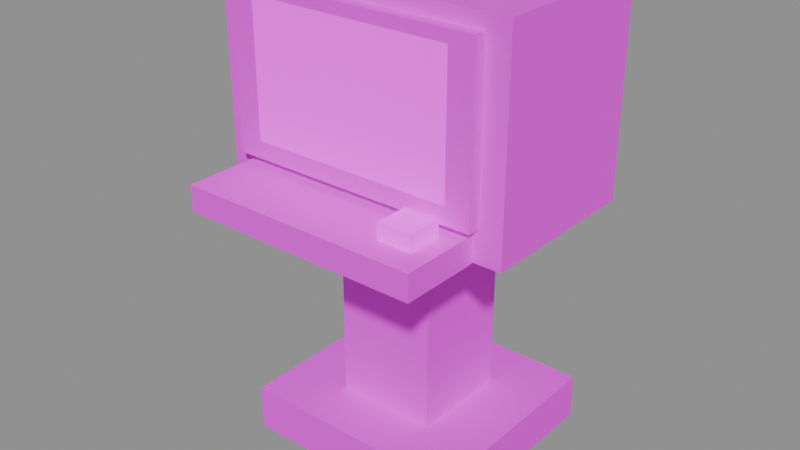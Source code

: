 # Source: RepairTerminal.blend  (saved by Blender 5.2.45; exported with 4.5.12 LTS)
import bpy
from mathutils import Matrix  # noqa: F401  (used for matrix-valued properties, if any)

bpy.ops.wm.read_factory_settings(use_empty=True)
scene = bpy.context.scene
scene.name = 'RepairTerminal'

# ---- images (referenced by path relative to the original .blend; pixels are not part of the script)
import os
ASSET_DIR = os.environ.get("B2B_ASSET_DIR", "")  # directory of the original .blend (textures are referenced by path, not embedded)
HERE = os.path.dirname(os.path.abspath(__file__))  # packed textures are extracted next to this script under _unpacked/

def load_image(name, relpath, width, height, colorspace="sRGB"):
    """Load a texture the original file referenced (path relative to the .blend, or extracted next to this script)."""
    p = next((c for c in (os.path.join(HERE, relpath), os.path.join(ASSET_DIR, relpath)) if relpath and os.path.exists(c)), "")
    if p:
        img = bpy.data.images.load(p, check_existing=True)
        img.name = name
    else:  # same state as the original file: an image datablock whose file is absent (Cycles renders it pink)
        img = bpy.data.images.new(name, width, height)
        img.source = "FILE"
        img.filepath = "//" + (relpath or name)
    img.colorspace_settings.name = colorspace
    return img
img_fuelstop04_atlas_png = load_image('FuelStop04_Atlas.png', 'FuelStop04_Atlas.png', 1024, 1024, 'sRGB')

# ---- materials (node trees are filled in below, after node groups)
mat_fuelstop04_atlas = bpy.data.materials.new('FuelStop04_Atlas')

# ---- material node trees
mat_fuelstop04_atlas.use_nodes = True; mat_fuelstop04_atlas.node_tree.nodes.clear()
_N = mat_fuelstop04_atlas.node_tree.nodes; _L = mat_fuelstop04_atlas.node_tree.links
n0 = _N.new('ShaderNodeOutputMaterial'); n0.name = 'Material Output'; n0.location = (0, 0)
n1 = _N.new('ShaderNodeBsdfPrincipled'); n1.name = 'Principled BSDF'; n1.location = (0, 0)
n1.inputs[2].default_value = 0.92
n1.inputs[10].default_value = 0.005
n2 = _N.new('ShaderNodeTexImage'); n2.name = 'Image Texture'; n2.location = (0, 0)
n2.image = img_fuelstop04_atlas_png
n2.interpolation = 'Closest'
n2.extension = 'EXTEND'
n3 = _N.new('ShaderNodeVertexColor'); n3.name = 'Color Attribute'; n3.location = (0, 0)
n3.layer_name = 'Color'
n4 = _N.new('ShaderNodeMath'); n4.name = 'Math'; n4.location = (0, 0)
n4.operation = 'MULTIPLY'
n4.inputs[1].default_value = 2.0
_L.new(n2.outputs[0], n1.inputs[0])
_L.new(n2.outputs[1], n1.inputs[4])
_L.new(n2.outputs[0], n1.inputs[27])
_L.new(n3.outputs[1], n4.inputs[0])
_L.new(n4.outputs[0], n1.inputs[28])
_L.new(n1.outputs[0], n0.inputs[0])
n0.is_active_output = True

# ---- meshes
me_repairterminal = bpy.data.meshes.new('RepairTerminal')
me_repairterminal.from_pydata([(-0.4, -0.375, 0.0), (-0.4, 0.375, 0.0), (0.4, 0.375, 0.0), (0.4, -0.375, 0.0), (-0.4, -0.375, 0.16), (0.4, -0.375, 0.16), (0.4, 0.375, 0.16), (-0.4, 0.375, 0.16), (-0.4, -0.375, 0.0), (0.4, -0.375, 0.0), (0.4, -0.375, 0.16), (-0.4, -0.375, 0.16), (0.4, -0.375, 0.0), (0.4, 0.375, 0.0), (0.4, 0.375, 0.16), (0.4, -0.375, 0.16), (0.4, 0.375, 0.0), (-0.4, 0.375, 0.0), (-0.4, 0.375, 0.16), (0.4, 0.375, 0.16), (-0.4, 0.375, 0.0), (-0.4, -0.375, 0.0), (-0.4, -0.375, 0.16), (-0.4, 0.375, 0.16), (-0.18, -0.18, 0.08), (-0.18, 0.18, 0.08), (0.18, 0.18, 0.08), (0.18, -0.18, 0.08), (-0.18, -0.18, 1.08), (0.18, -0.18, 1.08), (0.18, 0.18, 1.08), (-0.18, 0.18, 1.08), (-0.18, -0.18, 0.08), (0.18, -0.18, 0.08), (0.18, -0.18, 1.08), (-0.18, -0.18, 1.08), (0.18, -0.18, 0.08), (0.18, 0.18, 0.08), (0.18, 0.18, 1.08), (0.18, -0.18, 1.08), (0.18, 0.18, 0.08), (-0.18, 0.18, 0.08), (-0.18, 0.18, 1.08), (0.18, 0.18, 1.08), (-0.18, 0.18, 0.08), (-0.18, -0.18, 0.08), (-0.18, -0.18, 1.08), (-0.18, 0.18, 1.08), (-0.525, -0.3, 0.92), (-0.525, 0.3, 0.92), (0.525, 0.3, 0.92), (0.525, -0.3, 0.92), (-0.525, -0.3, 1.64), (0.525, -0.3, 1.64), (0.525, 0.3, 1.64), (-0.525, 0.3, 1.64), (-0.525, -0.3, 0.92), (0.525, -0.3, 0.92), (0.525, -0.3, 1.64), (-0.525, -0.3, 1.64), (0.525, -0.3, 0.92), (0.525, 0.3, 0.92), (0.525, 0.3, 1.64), (0.525, -0.3, 1.64), (0.525, 0.3, 0.92), (-0.525, 0.3, 0.92), (-0.525, 0.3, 1.64), (0.525, 0.3, 1.64), (-0.525, 0.3, 0.92), (-0.525, -0.3, 0.92), (-0.525, -0.3, 1.64), (-0.525, 0.3, 1.64), (-0.445, -0.345, 1.03), (-0.445, -0.295, 1.03), (0.445, -0.295, 1.03), (0.445, -0.345, 1.03), (-0.445, -0.345, 1.59), (0.445, -0.345, 1.59), (0.445, -0.295, 1.59), (-0.445, -0.295, 1.59), (-0.445, -0.345, 1.55), (-0.445, -0.345, 1.09), (-0.36, -0.345, 1.09), (-0.36, -0.345, 1.55), (0.36, -0.345, 1.59), (-0.445, -0.345, 1.59), (-0.445, -0.345, 1.55), (0.36, -0.345, 1.55), (0.445, -0.345, 1.09), (0.445, -0.345, 1.59), (0.36, -0.345, 1.59), (0.36, -0.345, 1.09), (-0.445, -0.345, 1.03), (0.445, -0.345, 1.03), (0.445, -0.345, 1.09), (-0.445, -0.345, 1.09), (0.445, -0.345, 1.03), (0.445, -0.295, 1.03), (0.445, -0.295, 1.59), (0.445, -0.345, 1.59), (0.445, -0.295, 1.03), (-0.445, -0.295, 1.03), (-0.445, -0.295, 1.59), (0.445, -0.295, 1.59), (-0.445, -0.295, 1.03), (-0.445, -0.345, 1.03), (-0.445, -0.345, 1.59), (-0.445, -0.295, 1.59), (-0.36, -0.345, 1.09), (0.36, -0.345, 1.09), (0.36, -0.345, 1.55), (-0.36, -0.345, 1.55), (-0.425, -0.58, 0.915), (-0.425, -0.18, 0.915), (0.425, -0.18, 0.915), (0.425, -0.58, 0.915), (-0.425, -0.58, 1.005), (0.425, -0.58, 1.005), (0.425, -0.18, 1.005), (-0.425, -0.18, 1.005), (-0.425, -0.58, 0.915), (0.425, -0.58, 0.915), (0.425, -0.58, 1.005), (-0.425, -0.58, 1.005), (0.425, -0.58, 0.915), (0.425, -0.18, 0.915), (0.425, -0.18, 1.005), (0.425, -0.58, 1.005), (0.425, -0.18, 0.915), (-0.425, -0.18, 0.915), (-0.425, -0.18, 1.005), (0.425, -0.18, 1.005), (-0.425, -0.18, 0.915), (-0.425, -0.58, 0.915), (-0.425, -0.58, 1.005), (-0.425, -0.18, 1.005), (0.24, -0.49, 1.0), (0.24, -0.37, 1.0), (0.36, -0.37, 1.0), (0.36, -0.49, 1.0), (0.24, -0.49, 1.06), (0.36, -0.49, 1.06), (0.36, -0.37, 1.06), (0.24, -0.37, 1.06), (0.24, -0.49, 1.0), (0.36, -0.49, 1.0), (0.36, -0.49, 1.06), (0.24, -0.49, 1.06), (0.36, -0.49, 1.0), (0.36, -0.37, 1.0), (0.36, -0.37, 1.06), (0.36, -0.49, 1.06), (0.36, -0.37, 1.0), (0.24, -0.37, 1.0), (0.24, -0.37, 1.06), (0.36, -0.37, 1.06), (0.24, -0.37, 1.0), (0.24, -0.49, 1.0), (0.24, -0.49, 1.06), (0.24, -0.37, 1.06)], [], [(0, 1, 2, 3), (4, 5, 6, 7), (8, 9, 10, 11), (12, 13, 14, 15), (16, 17, 18, 19), (20, 21, 22, 23), (24, 25, 26, 27), (28, 29, 30, 31), (32, 33, 34, 35), (36, 37, 38, 39), (40, 41, 42, 43), (44, 45, 46, 47), (48, 49, 50, 51), (52, 53, 54, 55), (56, 57, 58, 59), (60, 61, 62, 63), (64, 65, 66, 67), (68, 69, 70, 71), (72, 73, 74, 75), (76, 77, 78, 79), (80, 81, 82, 83), (84, 85, 86, 87), (88, 89, 90, 91), (92, 93, 94, 95), (96, 97, 98, 99), (100, 101, 102, 103), (104, 105, 106, 107), (108, 109, 110, 111), (112, 113, 114, 115), (116, 117, 118, 119), (120, 121, 122, 123), (124, 125, 126, 127), (128, 129, 130, 131), (132, 133, 134, 135), (136, 137, 138, 139), (140, 141, 142, 143), (144, 145, 146, 147), (148, 149, 150, 151), (152, 153, 154, 155), (156, 157, 158, 159)])
_uv = me_repairterminal.uv_layers.new(name='AtlasUV')
_uv.uv.foreach_set('vector', [0.2539, 0.7539, 0.2539, 0.9961, 0.4961, 0.9961, 0.4961, 0.7539, 0.2539, 0.7539, 0.4961, 0.7539, 0.4961, 0.9961, 0.2539, 0.9961, 0.2539, 0.7539, 0.4961, 0.7539, 0.4961, 0.9961, 0.2539, 0.9961, 0.2539, 0.7539, 0.4961, 0.7539, 0.4961, 0.9961, 0.2539, 0.9961, 0.4961, 0.7539, 0.2539, 0.7539, 0.2539, 0.9961, 0.4961, 0.9961, 0.4961, 0.7539, 0.2539, 0.7539, 0.2539, 0.9961, 0.4961, 0.9961, 0.2539, 0.7539, 0.2539, 0.9961, 0.4961, 0.9961, 0.4961, 0.7539, 0.2539, 0.7539, 0.4961, 0.7539, 0.4961, 0.9961, 0.2539, 0.9961, 0.2539, 0.7539, 0.4961, 0.7539, 0.4961, 0.9961, 0.2539, 0.9961, 0.2539, 0.7539, 0.4961, 0.7539, 0.4961, 0.9961, 0.2539, 0.9961, 0.4961, 0.7539, 0.2539, 0.7539, 0.2539, 0.9961, 0.4961, 0.9961, 0.4961, 0.7539, 0.2539, 0.7539, 0.2539, 0.9961, 0.4961, 0.9961, 0.003906, 0.7539, 0.003906, 0.9961, 0.2461, 0.9961, 0.2461, 0.7539, 0.003906, 0.7539, 0.2461, 0.7539, 0.2461, 0.9961, 0.003906, 0.9961, 0.003906, 0.7539, 0.2461, 0.7539, 0.2461, 0.9961, 0.003906, 0.9961, 0.003906, 0.7539, 0.2461, 0.7539, 0.2461, 0.9961, 0.003906, 0.9961, 0.2461, 0.7539, 0.003906, 0.7539, 0.003906, 0.9961, 0.2461, 0.9961, 0.2461, 0.7539, 0.003906, 0.7539, 0.003906, 0.9961, 0.2461, 0.9961, 0.2539, 0.5039, 0.2539, 0.7461, 0.4961, 0.7461, 0.4961, 0.5039, 0.2539, 0.5039, 0.4961, 0.5039, 0.4961, 0.7461, 0.2539, 0.7461, 0.2539, 0.7288, 0.2539, 0.5299, 0.277, 0.5299, 0.277, 0.7288, 0.473, 0.7461, 0.2539, 0.7461, 0.2539, 0.7288, 0.473, 0.7288, 0.4961, 0.5299, 0.4961, 0.7461, 0.473, 0.7461, 0.473, 0.5299, 0.2539, 0.5039, 0.4961, 0.5039, 0.4961, 0.5299, 0.2539, 0.5299, 0.2539, 0.5039, 0.4961, 0.5039, 0.4961, 0.7461, 0.2539, 0.7461, 0.4961, 0.5039, 0.2539, 0.5039, 0.2539, 0.7461, 0.4961, 0.7461, 0.4961, 0.5039, 0.2539, 0.5039, 0.2539, 0.7461, 0.4961, 0.7461, 0.3789, 0.2539, 0.4961, 0.2539, 0.4961, 0.3711, 0.3789, 0.3711, 0.5039, 0.7539, 0.5039, 0.9961, 0.7461, 0.9961, 0.7461, 0.7539, 0.5039, 0.7539, 0.7461, 0.7539, 0.7461, 0.9961, 0.5039, 0.9961, 0.5039, 0.7539, 0.7461, 0.7539, 0.7461, 0.9961, 0.5039, 0.9961, 0.5039, 0.7539, 0.7461, 0.7539, 0.7461, 0.9961, 0.5039, 0.9961, 0.7461, 0.7539, 0.5039, 0.7539, 0.5039, 0.9961, 0.7461, 0.9961, 0.7461, 0.7539, 0.5039, 0.7539, 0.5039, 0.9961, 0.7461, 0.9961, 0.5039, 0.2539, 0.5039, 0.3711, 0.6211, 0.3711, 0.6211, 0.2539, 0.5039, 0.2539, 0.6211, 0.2539, 0.6211, 0.3711, 0.5039, 0.3711, 0.5039, 0.2539, 0.6211, 0.2539, 0.6211, 0.3711, 0.5039, 0.3711, 0.5039, 0.2539, 0.6211, 0.2539, 0.6211, 0.3711, 0.5039, 0.3711, 0.6211, 0.2539, 0.5039, 0.2539, 0.5039, 0.3711, 0.6211, 0.3711, 0.6211, 0.2539, 0.5039, 0.2539, 0.5039, 0.3711, 0.6211, 0.3711])
_ca = me_repairterminal.color_attributes.new('Color', 'FLOAT_COLOR', 'CORNER')
_ca.data.foreach_set('color', [1.0, 1.0, 1.0, 0.0, 1.0, 1.0, 1.0, 0.0, 1.0, 1.0, 1.0, 0.0, 1.0, 1.0, 1.0, 0.0, 1.0, 1.0, 1.0, 0.0, 1.0, 1.0, 1.0, 0.0, 1.0, 1.0, 1.0, 0.0, 1.0, 1.0, 1.0, 0.0, 1.0, 1.0, 1.0, 0.0, 1.0, 1.0, 1.0, 0.0, 1.0, 1.0, 1.0, 0.0, 1.0, 1.0, 1.0, 0.0, 1.0, 1.0, 1.0, 0.0, 1.0, 1.0, 1.0, 0.0, 1.0, 1.0, 1.0, 0.0, 1.0, 1.0, 1.0, 0.0, 1.0, 1.0, 1.0, 0.0, 1.0, 1.0, 1.0, 0.0, 1.0, 1.0, 1.0, 0.0, 1.0, 1.0, 1.0, 0.0, 1.0, 1.0, 1.0, 0.0, 1.0, 1.0, 1.0, 0.0, 1.0, 1.0, 1.0, 0.0, 1.0, 1.0, 1.0, 0.0, 1.0, 1.0, 1.0, 0.0, 1.0, 1.0, 1.0, 0.0, 1.0, 1.0, 1.0, 0.0, 1.0, 1.0, 1.0, 0.0, 1.0, 1.0, 1.0, 0.0, 1.0, 1.0, 1.0, 0.0, 1.0, 1.0, 1.0, 0.0, 1.0, 1.0, 1.0, 0.0, 1.0, 1.0, 1.0, 0.0, 1.0, 1.0, 1.0, 0.0, 1.0, 1.0, 1.0, 0.0, 1.0, 1.0, 1.0, 0.0, 1.0, 1.0, 1.0, 0.0, 1.0, 1.0, 1.0, 0.0, 1.0, 1.0, 1.0, 0.0, 1.0, 1.0, 1.0, 0.0, 1.0, 1.0, 1.0, 0.0, 1.0, 1.0, 1.0, 0.0, 1.0, 1.0, 1.0, 0.0, 1.0, 1.0, 1.0, 0.0, 1.0, 1.0, 1.0, 0.0, 1.0, 1.0, 1.0, 0.0, 1.0, 1.0, 1.0, 0.0, 1.0, 1.0, 1.0, 0.0, 1.0, 1.0, 1.0, 0.0, 1.0, 1.0, 1.0, 0.0, 1.0, 1.0, 1.0, 0.0, 1.0, 1.0, 1.0, 0.0, 1.0, 1.0, 1.0, 0.0, 1.0, 1.0, 1.0, 0.0, 1.0, 1.0, 1.0, 0.0, 1.0, 1.0, 1.0, 0.0, 1.0, 1.0, 1.0, 0.0, 1.0, 1.0, 1.0, 0.0, 1.0, 1.0, 1.0, 0.0, 1.0, 1.0, 1.0, 0.0, 1.0, 1.0, 1.0, 0.0, 1.0, 1.0, 1.0, 0.0, 1.0, 1.0, 1.0, 0.0, 1.0, 1.0, 1.0, 0.0, 1.0, 1.0, 1.0, 0.0, 1.0, 1.0, 1.0, 0.0, 1.0, 1.0, 1.0, 0.0, 1.0, 1.0, 1.0, 0.0, 1.0, 1.0, 1.0, 0.0, 1.0, 1.0, 1.0, 0.0, 1.0, 1.0, 1.0, 0.0, 1.0, 1.0, 1.0, 0.0, 1.0, 1.0, 1.0, 0.0, 1.0, 1.0, 1.0, 0.0, 1.0, 1.0, 1.0, 0.0, 1.0, 1.0, 1.0, 0.0, 1.0, 1.0, 1.0, 0.0, 1.0, 1.0, 1.0, 0.0, 1.0, 1.0, 1.0, 0.0, 1.0, 1.0, 1.0, 0.0, 1.0, 1.0, 1.0, 0.0, 1.0, 1.0, 1.0, 0.0, 1.0, 1.0, 1.0, 0.0, 1.0, 1.0, 1.0, 0.0, 1.0, 1.0, 1.0, 0.0, 1.0, 1.0, 1.0, 0.0, 1.0, 1.0, 1.0, 0.0, 1.0, 1.0, 1.0, 0.0, 1.0, 1.0, 1.0, 0.0, 1.0, 1.0, 1.0, 0.0, 1.0, 1.0, 1.0, 0.0, 1.0, 1.0, 1.0, 0.0, 1.0, 1.0, 1.0, 0.0, 1.0, 1.0, 1.0, 0.0, 1.0, 1.0, 1.0, 0.0, 1.0, 1.0, 1.0, 0.0, 1.0, 1.0, 1.0, 0.0, 1.0, 1.0, 1.0, 0.0, 1.0, 1.0, 1.0, 0.0, 1.0, 1.0, 1.0, 0.0, 1.0, 1.0, 1.0, 0.0, 1.0, 1.0, 1.0, 0.0, 1.0, 1.0, 1.0, 0.0, 1.0, 1.0, 1.0, 0.0, 1.0, 1.0, 1.0, 0.0, 1.0, 1.0, 1.0, 0.0, 1.0, 1.0, 1.0, 0.0, 1.0, 1.0, 1.0, 0.0, 1.0, 1.0, 1.0, 0.25, 1.0, 1.0, 1.0, 0.25, 1.0, 1.0, 1.0, 0.25, 1.0, 1.0, 1.0, 0.25, 1.0, 1.0, 1.0, 0.0, 1.0, 1.0, 1.0, 0.0, 1.0, 1.0, 1.0, 0.0, 1.0, 1.0, 1.0, 0.0, 1.0, 1.0, 1.0, 0.0, 1.0, 1.0, 1.0, 0.0, 1.0, 1.0, 1.0, 0.0, 1.0, 1.0, 1.0, 0.0, 1.0, 1.0, 1.0, 0.0, 1.0, 1.0, 1.0, 0.0, 1.0, 1.0, 1.0, 0.0, 1.0, 1.0, 1.0, 0.0, 1.0, 1.0, 1.0, 0.0, 1.0, 1.0, 1.0, 0.0, 1.0, 1.0, 1.0, 0.0, 1.0, 1.0, 1.0, 0.0, 1.0, 1.0, 1.0, 0.0, 1.0, 1.0, 1.0, 0.0, 1.0, 1.0, 1.0, 0.0, 1.0, 1.0, 1.0, 0.0, 1.0, 1.0, 1.0, 0.0, 1.0, 1.0, 1.0, 0.0, 1.0, 1.0, 1.0, 0.0, 1.0, 1.0, 1.0, 0.0, 1.0, 1.0, 1.0, 0.3, 1.0, 1.0, 1.0, 0.3, 1.0, 1.0, 1.0, 0.3, 1.0, 1.0, 1.0, 0.3, 1.0, 1.0, 1.0, 0.3, 1.0, 1.0, 1.0, 0.3, 1.0, 1.0, 1.0, 0.3, 1.0, 1.0, 1.0, 0.3, 1.0, 1.0, 1.0, 0.3, 1.0, 1.0, 1.0, 0.3, 1.0, 1.0, 1.0, 0.3, 1.0, 1.0, 1.0, 0.3, 1.0, 1.0, 1.0, 0.3, 1.0, 1.0, 1.0, 0.3, 1.0, 1.0, 1.0, 0.3, 1.0, 1.0, 1.0, 0.3, 1.0, 1.0, 1.0, 0.3, 1.0, 1.0, 1.0, 0.3, 1.0, 1.0, 1.0, 0.3, 1.0, 1.0, 1.0, 0.3, 1.0, 1.0, 1.0, 0.3, 1.0, 1.0, 1.0, 0.3, 1.0, 1.0, 1.0, 0.3, 1.0, 1.0, 1.0, 0.3])
me_repairterminal.materials.append(mat_fuelstop04_atlas)
me_repairterminal.update()

# ---- objects
ob_repairterminal = bpy.data.objects.new('RepairTerminal', me_repairterminal)

# ---- transforms, parenting, visibility, modifiers, constraints
ob_repairterminal.location = (0.0, 0.0, 0.0)

# ---- collection membership
scene.collection.objects.link(ob_repairterminal)

# ---- scene / render settings (as saved in the file)
scene.frame_start = 1; scene.frame_end = 250; scene.frame_set(1)
scene.render.engine = 'BLENDER_EEVEE_NEXT'
scene.render.image_settings.exr_codec = 'NONE'
scene.render.use_bake_clear = False
scene.render.bake_margin = 0
scene.render.bake_bias = 0.0
scene.render.bake_samples = 0
scene.render.simplify_subdivision_render = 0
scene.render.simplify_child_particles_render = 0.0
scene.render.compositor_device = 'GPU'
scene.eevee.use_volume_custom_range = False
scene.eevee.gtao_distance = 0.0
scene.eevee.use_fast_gi = False
scene.eevee.fast_gi_thickness_near = 0.1
scene.eevee.fast_gi_thickness_far = 0.0
scene.eevee.ray_tracing_options.screen_trace_thickness = 0.1
bpy.context.view_layer.update()

# ---- added for rendering (the .blend has no active camera and no usable light): camera, sun + grey world if the file has none
cam_auto = bpy.data.cameras.new('AutoCamera')
cam_auto.lens = 50.0
cam_auto.sensor_width = 36.0
cam_auto.clip_end = 1000.0
ob_auto_camera = bpy.data.objects.new('AutoCamera', cam_auto)
scene.collection.objects.link(ob_auto_camera)
ob_auto_camera.location = (2.00672, -2.51056, 2.42538)
ob_auto_camera.rotation_euler = (1.09748, -7.21219e-08, 0.694738)
scene.camera = ob_auto_camera
light_auto_sun = bpy.data.lights.new('AutoSun', 'SUN')
light_auto_sun.energy = 3.0
light_auto_sun.angle = 0.0523599
ob_auto_sun = bpy.data.objects.new('AutoSun', light_auto_sun)
scene.collection.objects.link(ob_auto_sun)
ob_auto_sun.rotation_euler = (0.872665, 0.174533, 0.523599)
if scene.world is None:
    world_auto = bpy.data.worlds.new('AutoWorld')
    world_auto.color = (0.3, 0.3, 0.3)
    scene.world = world_auto
bpy.context.view_layer.update()
